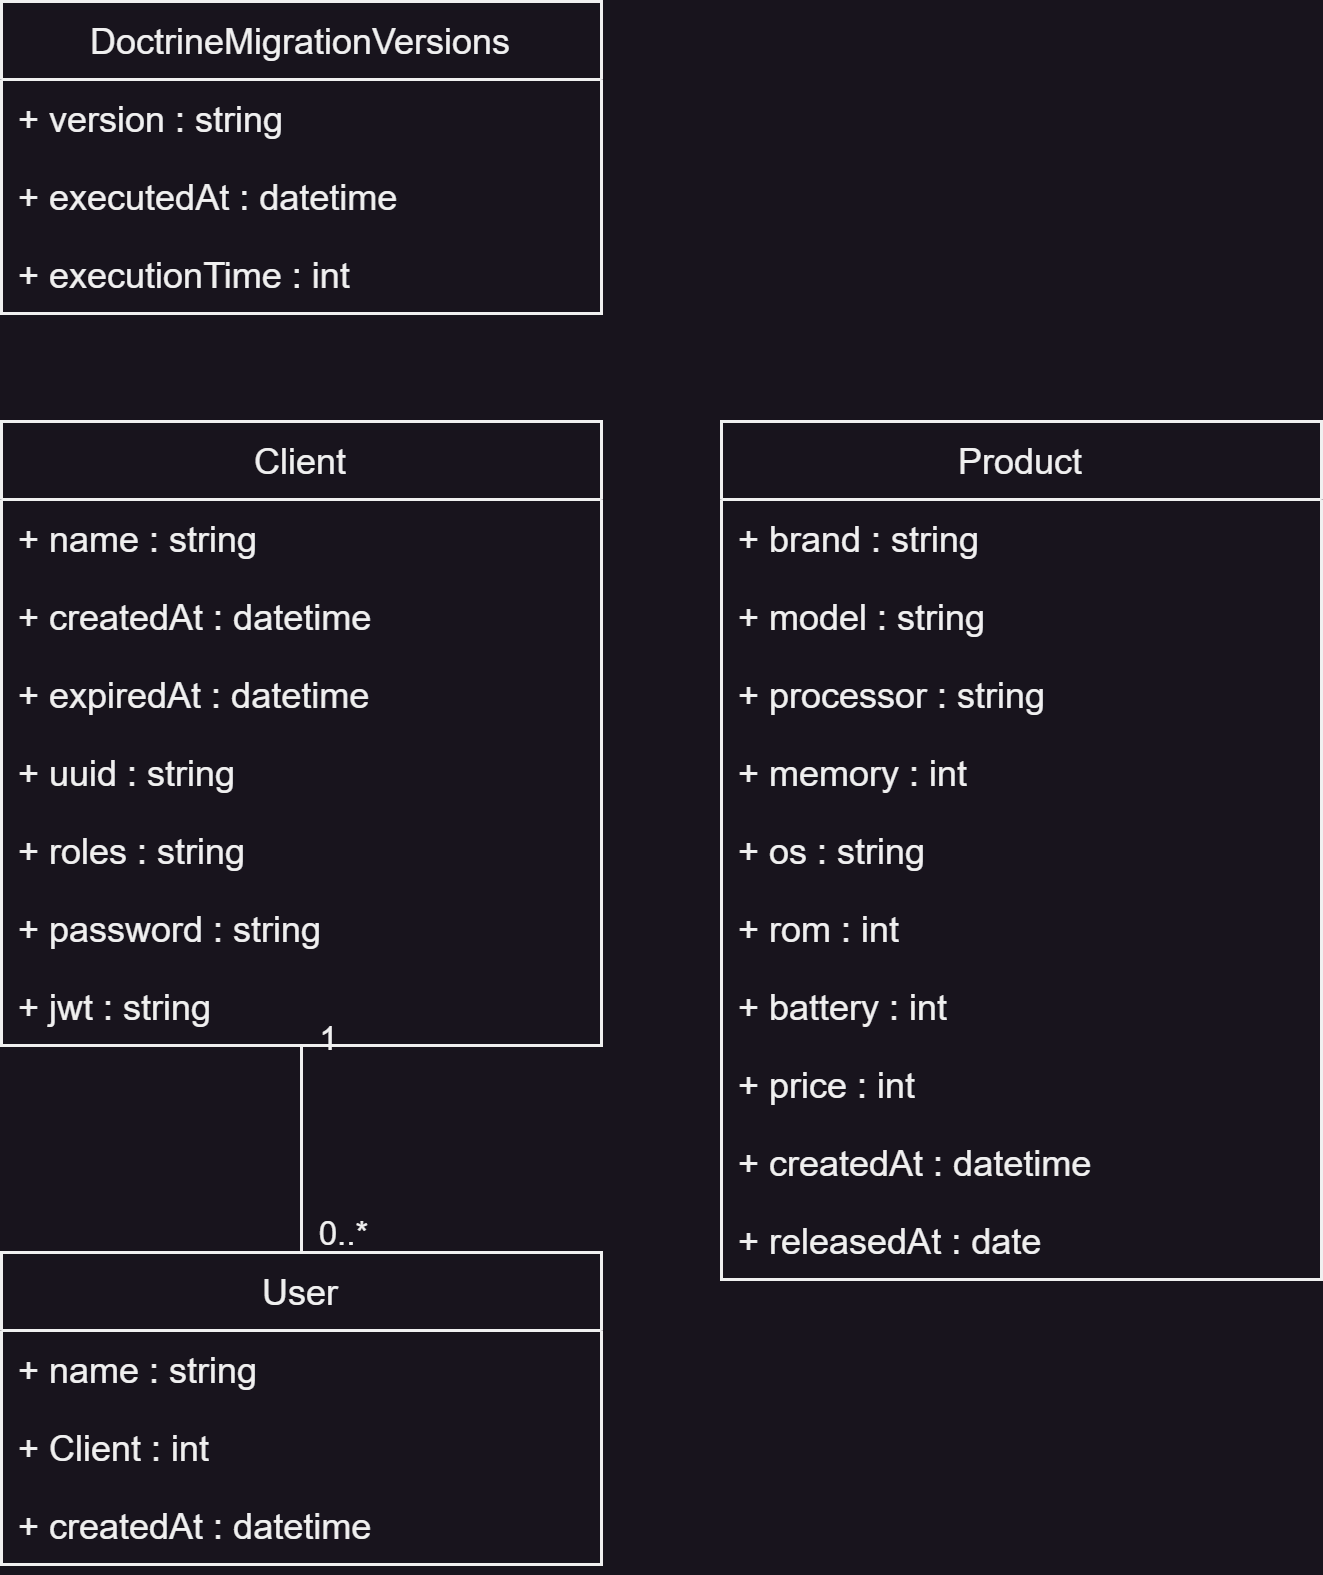

The diagram above was exported from draw.io. Its source (the exported page's mxGraphModel, read from the mxfile embedded in the PNG):
<mxGraphModel dx="1525" dy="958" grid="1" gridSize="10" guides="1" tooltips="1" connect="1" arrows="1" fold="1" page="1" pageScale="1" pageWidth="827" pageHeight="1169" math="0" shadow="0">
  <root>
    <mxCell id="0" />
    <mxCell id="1" parent="0" />
    <mxCell id="2" style="edgeStyle=orthogonalEdgeStyle;rounded=0;orthogonalLoop=1;jettySize=auto;html=1;endArrow=none;endFill=0;" edge="1" source="5" target="24" parent="1">
      <mxGeometry relative="1" as="geometry">
        <Array as="points">
          <mxPoint x="400" y="5037" />
          <mxPoint x="460" y="5037" />
        </Array>
      </mxGeometry>
    </mxCell>
    <mxCell id="3" value="1" style="edgeLabel;html=1;align=center;verticalAlign=middle;resizable=0;points=[];" vertex="1" connectable="0" parent="2">
      <mxGeometry x="-0.6766" y="2" relative="1" as="geometry">
        <mxPoint x="7" y="-14" as="offset" />
      </mxGeometry>
    </mxCell>
    <mxCell id="4" value="0..*" style="edgeLabel;html=1;align=center;verticalAlign=middle;resizable=0;points=[];" vertex="1" connectable="0" parent="2">
      <mxGeometry x="0.8234" y="1" relative="1" as="geometry">
        <mxPoint x="13" as="offset" />
      </mxGeometry>
    </mxCell>
    <mxCell id="5" value="Client" style="swimlane;fontStyle=0;childLayout=stackLayout;horizontal=1;startSize=26;fillColor=none;horizontalStack=0;resizeParent=1;resizeParentMax=0;resizeLast=0;collapsible=1;marginBottom=0;" vertex="1" parent="1">
      <mxGeometry x="240" y="4880" width="200" height="208" as="geometry">
        <mxRectangle x="75" y="4520" width="90" height="30" as="alternateBounds" />
      </mxGeometry>
    </mxCell>
    <mxCell id="6" value="+ name : string" style="text;strokeColor=none;fillColor=none;align=left;verticalAlign=top;spacingLeft=4;spacingRight=4;overflow=hidden;rotatable=0;points=[[0,0.5],[1,0.5]];portConstraint=eastwest;" vertex="1" parent="5">
      <mxGeometry y="26" width="200" height="26" as="geometry" />
    </mxCell>
    <mxCell id="7" value="+ createdAt : datetime" style="text;strokeColor=none;fillColor=none;align=left;verticalAlign=top;spacingLeft=4;spacingRight=4;overflow=hidden;rotatable=0;points=[[0,0.5],[1,0.5]];portConstraint=eastwest;" vertex="1" parent="5">
      <mxGeometry y="52" width="200" height="26" as="geometry" />
    </mxCell>
    <mxCell id="8" value="+ expiredAt : datetime" style="text;strokeColor=none;fillColor=none;align=left;verticalAlign=top;spacingLeft=4;spacingRight=4;overflow=hidden;rotatable=0;points=[[0,0.5],[1,0.5]];portConstraint=eastwest;" vertex="1" parent="5">
      <mxGeometry y="78" width="200" height="26" as="geometry" />
    </mxCell>
    <mxCell id="9" value="+ uuid : string" style="text;strokeColor=none;fillColor=none;align=left;verticalAlign=top;spacingLeft=4;spacingRight=4;overflow=hidden;rotatable=0;points=[[0,0.5],[1,0.5]];portConstraint=eastwest;" vertex="1" parent="5">
      <mxGeometry y="104" width="200" height="26" as="geometry" />
    </mxCell>
    <mxCell id="10" value="+ roles : string" style="text;strokeColor=none;fillColor=none;align=left;verticalAlign=top;spacingLeft=4;spacingRight=4;overflow=hidden;rotatable=0;points=[[0,0.5],[1,0.5]];portConstraint=eastwest;" vertex="1" parent="5">
      <mxGeometry y="130" width="200" height="26" as="geometry" />
    </mxCell>
    <mxCell id="11" value="+ password : string" style="text;strokeColor=none;fillColor=none;align=left;verticalAlign=top;spacingLeft=4;spacingRight=4;overflow=hidden;rotatable=0;points=[[0,0.5],[1,0.5]];portConstraint=eastwest;" vertex="1" parent="5">
      <mxGeometry y="156" width="200" height="26" as="geometry" />
    </mxCell>
    <mxCell id="12" value="+ jwt : string" style="text;strokeColor=none;fillColor=none;align=left;verticalAlign=top;spacingLeft=4;spacingRight=4;overflow=hidden;rotatable=0;points=[[0,0.5],[1,0.5]];portConstraint=eastwest;" vertex="1" parent="5">
      <mxGeometry y="182" width="200" height="26" as="geometry" />
    </mxCell>
    <mxCell id="13" value="Product" style="swimlane;fontStyle=0;childLayout=stackLayout;horizontal=1;startSize=26;fillColor=none;horizontalStack=0;resizeParent=1;resizeParentMax=0;resizeLast=0;collapsible=1;marginBottom=0;" vertex="1" parent="1">
      <mxGeometry x="480" y="4880" width="200" height="286" as="geometry">
        <mxRectangle x="75" y="4520" width="90" height="30" as="alternateBounds" />
      </mxGeometry>
    </mxCell>
    <mxCell id="14" value="+ brand : string" style="text;strokeColor=none;fillColor=none;align=left;verticalAlign=top;spacingLeft=4;spacingRight=4;overflow=hidden;rotatable=0;points=[[0,0.5],[1,0.5]];portConstraint=eastwest;" vertex="1" parent="13">
      <mxGeometry y="26" width="200" height="26" as="geometry" />
    </mxCell>
    <mxCell id="15" value="+ model : string" style="text;strokeColor=none;fillColor=none;align=left;verticalAlign=top;spacingLeft=4;spacingRight=4;overflow=hidden;rotatable=0;points=[[0,0.5],[1,0.5]];portConstraint=eastwest;" vertex="1" parent="13">
      <mxGeometry y="52" width="200" height="26" as="geometry" />
    </mxCell>
    <mxCell id="16" value="+ processor : string" style="text;strokeColor=none;fillColor=none;align=left;verticalAlign=top;spacingLeft=4;spacingRight=4;overflow=hidden;rotatable=0;points=[[0,0.5],[1,0.5]];portConstraint=eastwest;" vertex="1" parent="13">
      <mxGeometry y="78" width="200" height="26" as="geometry" />
    </mxCell>
    <mxCell id="17" value="+ memory : int" style="text;strokeColor=none;fillColor=none;align=left;verticalAlign=top;spacingLeft=4;spacingRight=4;overflow=hidden;rotatable=0;points=[[0,0.5],[1,0.5]];portConstraint=eastwest;" vertex="1" parent="13">
      <mxGeometry y="104" width="200" height="26" as="geometry" />
    </mxCell>
    <mxCell id="18" value="+ os : string" style="text;strokeColor=none;fillColor=none;align=left;verticalAlign=top;spacingLeft=4;spacingRight=4;overflow=hidden;rotatable=0;points=[[0,0.5],[1,0.5]];portConstraint=eastwest;" vertex="1" parent="13">
      <mxGeometry y="130" width="200" height="26" as="geometry" />
    </mxCell>
    <mxCell id="19" value="+ rom : int" style="text;strokeColor=none;fillColor=none;align=left;verticalAlign=top;spacingLeft=4;spacingRight=4;overflow=hidden;rotatable=0;points=[[0,0.5],[1,0.5]];portConstraint=eastwest;" vertex="1" parent="13">
      <mxGeometry y="156" width="200" height="26" as="geometry" />
    </mxCell>
    <mxCell id="20" value="+ battery : int" style="text;strokeColor=none;fillColor=none;align=left;verticalAlign=top;spacingLeft=4;spacingRight=4;overflow=hidden;rotatable=0;points=[[0,0.5],[1,0.5]];portConstraint=eastwest;" vertex="1" parent="13">
      <mxGeometry y="182" width="200" height="26" as="geometry" />
    </mxCell>
    <mxCell id="21" value="+ price : int" style="text;strokeColor=none;fillColor=none;align=left;verticalAlign=top;spacingLeft=4;spacingRight=4;overflow=hidden;rotatable=0;points=[[0,0.5],[1,0.5]];portConstraint=eastwest;" vertex="1" parent="13">
      <mxGeometry y="208" width="200" height="26" as="geometry" />
    </mxCell>
    <mxCell id="22" value="+ createdAt : datetime" style="text;strokeColor=none;fillColor=none;align=left;verticalAlign=top;spacingLeft=4;spacingRight=4;overflow=hidden;rotatable=0;points=[[0,0.5],[1,0.5]];portConstraint=eastwest;" vertex="1" parent="13">
      <mxGeometry y="234" width="200" height="26" as="geometry" />
    </mxCell>
    <mxCell id="23" value="+ releasedAt : date" style="text;strokeColor=none;fillColor=none;align=left;verticalAlign=top;spacingLeft=4;spacingRight=4;overflow=hidden;rotatable=0;points=[[0,0.5],[1,0.5]];portConstraint=eastwest;" vertex="1" parent="13">
      <mxGeometry y="260" width="200" height="26" as="geometry" />
    </mxCell>
    <mxCell id="24" value="User" style="swimlane;fontStyle=0;childLayout=stackLayout;horizontal=1;startSize=26;fillColor=none;horizontalStack=0;resizeParent=1;resizeParentMax=0;resizeLast=0;collapsible=1;marginBottom=0;" vertex="1" parent="1">
      <mxGeometry x="240" y="5157" width="200" height="104" as="geometry">
        <mxRectangle x="75" y="4520" width="90" height="30" as="alternateBounds" />
      </mxGeometry>
    </mxCell>
    <mxCell id="25" value="+ name : string" style="text;strokeColor=none;fillColor=none;align=left;verticalAlign=top;spacingLeft=4;spacingRight=4;overflow=hidden;rotatable=0;points=[[0,0.5],[1,0.5]];portConstraint=eastwest;" vertex="1" parent="24">
      <mxGeometry y="26" width="200" height="26" as="geometry" />
    </mxCell>
    <mxCell id="26" value="+ Client : int" style="text;strokeColor=none;fillColor=none;align=left;verticalAlign=top;spacingLeft=4;spacingRight=4;overflow=hidden;rotatable=0;points=[[0,0.5],[1,0.5]];portConstraint=eastwest;" vertex="1" parent="24">
      <mxGeometry y="52" width="200" height="26" as="geometry" />
    </mxCell>
    <mxCell id="27" value="+ createdAt : datetime" style="text;strokeColor=none;fillColor=none;align=left;verticalAlign=top;spacingLeft=4;spacingRight=4;overflow=hidden;rotatable=0;points=[[0,0.5],[1,0.5]];portConstraint=eastwest;" vertex="1" parent="24">
      <mxGeometry y="78" width="200" height="26" as="geometry" />
    </mxCell>
    <mxCell id="28" value="DoctrineMigrationVersions" style="swimlane;fontStyle=0;childLayout=stackLayout;horizontal=1;startSize=26;fillColor=none;horizontalStack=0;resizeParent=1;resizeParentMax=0;resizeLast=0;collapsible=1;marginBottom=0;" vertex="1" parent="1">
      <mxGeometry x="240" y="4740" width="200" height="104" as="geometry">
        <mxRectangle x="75" y="4520" width="90" height="30" as="alternateBounds" />
      </mxGeometry>
    </mxCell>
    <mxCell id="29" value="+ version : string" style="text;strokeColor=none;fillColor=none;align=left;verticalAlign=top;spacingLeft=4;spacingRight=4;overflow=hidden;rotatable=0;points=[[0,0.5],[1,0.5]];portConstraint=eastwest;" vertex="1" parent="28">
      <mxGeometry y="26" width="200" height="26" as="geometry" />
    </mxCell>
    <mxCell id="30" value="+ executedAt : datetime" style="text;strokeColor=none;fillColor=none;align=left;verticalAlign=top;spacingLeft=4;spacingRight=4;overflow=hidden;rotatable=0;points=[[0,0.5],[1,0.5]];portConstraint=eastwest;" vertex="1" parent="28">
      <mxGeometry y="52" width="200" height="26" as="geometry" />
    </mxCell>
    <mxCell id="31" value="+ executionTime : int" style="text;strokeColor=none;fillColor=none;align=left;verticalAlign=top;spacingLeft=4;spacingRight=4;overflow=hidden;rotatable=0;points=[[0,0.5],[1,0.5]];portConstraint=eastwest;" vertex="1" parent="28">
      <mxGeometry y="78" width="200" height="26" as="geometry" />
    </mxCell>
  </root>
</mxGraphModel>